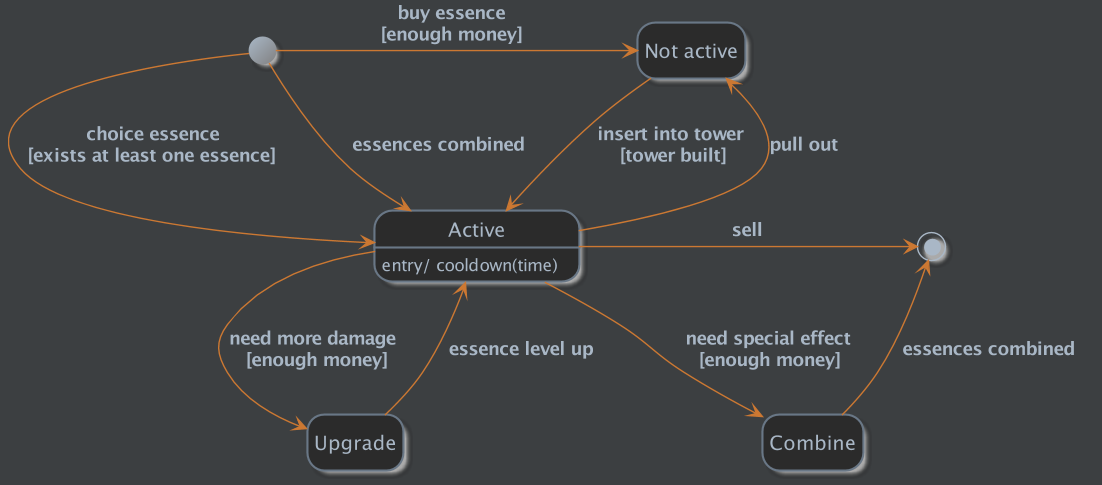

The diagram above was rendered by PlantUML. Its source (embedded in the PNG):
@startuml

skinparam {
    backgroundColor #3c3f41

    title {
        FontColor #A9B7C6
        FontSize 22
    }

    rectangle {
        BorderColor #A9B7C6
        FontColor #A9B7C6
        FontSize 22
    }
    note {
        BackgroundColor #808080
        BorderColor #black
    }

    package {
        BackgroundColor #808080-#black
        FontColor #cccccc
    }
'================================================ class ==================================================
    class {
        BackgroundColor #2b2b2b
        BorderColor #697786
        AttributeFontColor #a9b7c6
        FontColor #cc7832
        StereotypeFontColor #a9b7c6

        FontSize 14
        'FontStyle bold

        Arrow {
            Color #cc7832
            FontColor #A9B7C6
            FontStyle bold
            Style italic
        }
    }

    circledCharacter {
        FontColor #f0f0f0
        FontSize 17
        FontStyle bold
        FontName  Courier
        Radius 12
    }

    stereotype {
        CBackgroundColor #909090
        ABackgroundColor #CC0000
        IBackgroundColor #0033aa
    }
'=============================================== useCase ===================================================
    Actor {
        FontColor #A9B7C6
        BackgroundColor #A9B7C6/#808080
        BorderColor #697786
    }

    usecase {
        BackgroundColor #2b2b2b
        BorderColor #697786
        FontSize 14
        FontColor #A9B7C6

        ArrowColor #cc7832
        ArrowFontColor #A9B7C6
    }
'================================================ state ==================================================
    state {
        BackgroundColor #2b2b2b
        BorderColor #697786
        FontSize 14
        FontColor #A9B7C6
        AttributeFontColor #A9B7C6

        ArrowColor #cc7832
        ArrowFontColor #A9B7C6

        startColor #A9B7C6/#808080
        endColor #A9B7C6
    }
'============================================== sequence ====================================================
    sequence {

        title {
            FontColor #A9B7C6
            FontSize 22
        }

        Actor {
            FontColor #A9B7C6
            BackgroundColor #A9B7C6/#808080
            BorderColor #697786
        }

        Participant {
            LineColor #2b2b2b
            BackgroundColor #2b2b2b
            BorderColor #black
            FontSize 14
            FontColor #A9B7C6
        }

        Group {
            FontColor #619647
            HeaderFontColor #A9B7C6
            BackgroundColor #808080-#black
            BorderColor #619647
            BorderThickness 1.3
        }

        LifeLine {
            BackgroundColor #2b2b2b
            BorderColor #697786
            Thickness 33
            'Strategy solid
        }

        Arrow {
            Color #cc7832
            FontColor #A9B7C6
            'FontStyle bold
            Style italic
        }
    }
'============================================== activity ====================================================
    activity {
        BackgroundColor #2b2b2b
        BorderColor #697786
        FontSize 14
        FontColor #A9B7C6
        AttributeFontColor #A9B7C6

        ArrowColor #cc7832
        ArrowFontColor #A9B7C6
        DiamondFontColor #A9B7C6
        startColor #A9B7C6/#808080
        endColor #A9B7C6
    }

    Swimlane {
        BorderColor #A9B7C6
        'BorderThickness
        TitleFontColor #A9B7C6
        'TitleFontName
        'TitleFontSize
        'TitleFontStyle
    }
}

hide empty description

    state "Upgrade" as upgrade
    state "Combine" as combine
    state "Not active" as nActive
    state "Active" as active{
        active : entry/ cooldown(time)
    }


    [*] -> nActive : buy essence\n [enough money]
    [*] --> active : choice essence\n [exists at least one essence]
    [*] --> active : essences combined

    nActive --> active : insert into tower\n [tower built]
    active --> nActive : pull out
    active --> upgrade : need more damage\n [enough money]
    active --> combine : need special effect\n [enough money]
    upgrade --> active : essence level up

    combine --> [*] : essences combined
    active -r-> [*] : sell


@enduml